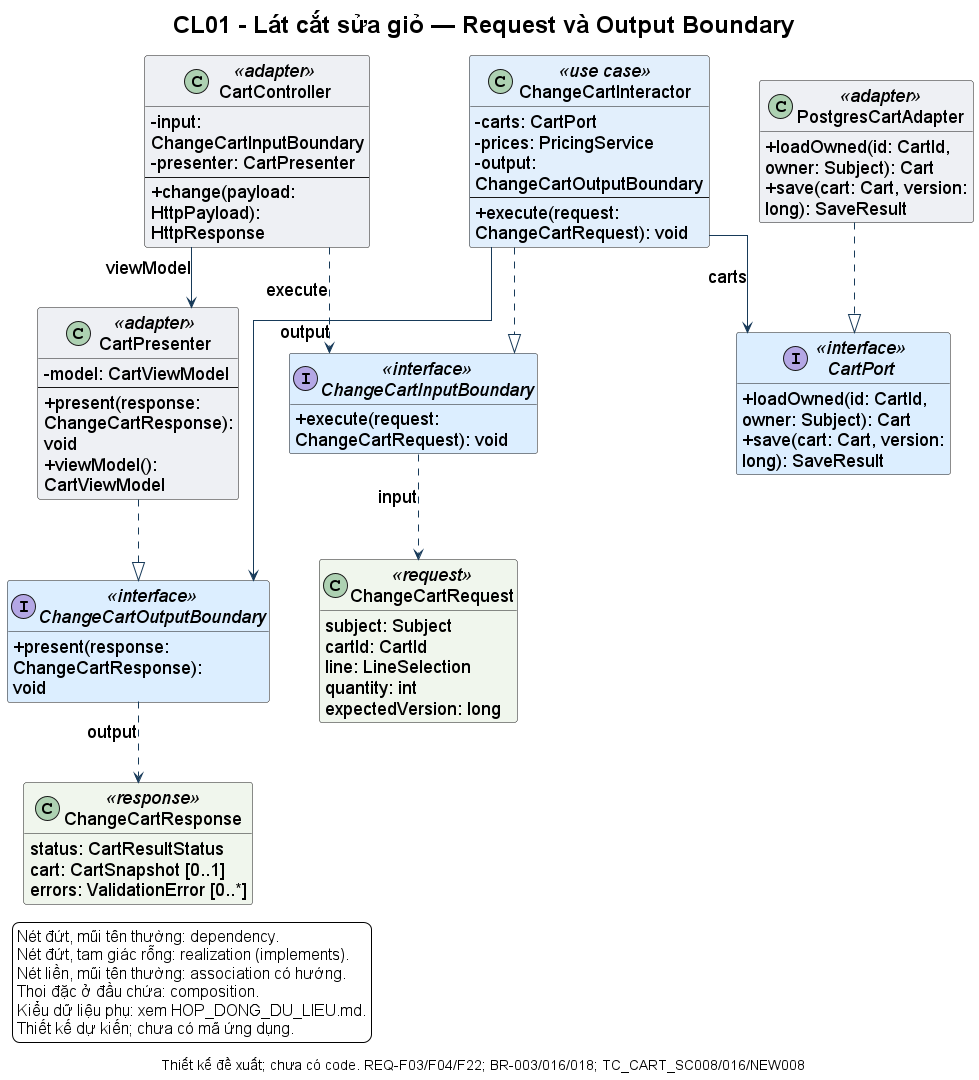

The diagram above was rendered by PlantUML. Its source (embedded in the PNG):
@startuml
!include style.iuml
skinparam classAttributeIconSize 0
skinparam linetype ortho
skinparam nodesep 50
skinparam ranksep 60
hide empty members
skinparam titleFontSize 24
skinparam legendFontSize 16
title CL01 - Lát cắt sửa giỏ — Request và Output Boundary
caption Thiết kế đề xuất; chưa có code. REQ-F03/F04/F22; BR-003/016/018; TC_CART_SC008/016/NEW008
top to bottom direction
class CartController <<adapter>> #EEF0F4 {
  - input: ChangeCartInputBoundary
  - presenter: CartPresenter
  --
  + change(payload: HttpPayload): HttpResponse
}
interface ChangeCartInputBoundary <<interface>> #DCEEFF {
  + execute(request: ChangeCartRequest): void
}
class ChangeCartInteractor <<use case>> #E2EFFC {
  - carts: CartPort
  - prices: PricingService
  - output: ChangeCartOutputBoundary
  --
  + execute(request: ChangeCartRequest): void
}
class ChangeCartRequest <<request>> #F0F6ED {
  subject: Subject
  cartId: CartId
  line: LineSelection
  quantity: int
  expectedVersion: long
}
class ChangeCartResponse <<response>> #F0F6ED {
  status: CartResultStatus
  cart: CartSnapshot [0..1]
  errors: ValidationError [0..*]
}
interface ChangeCartOutputBoundary <<interface>> #DCEEFF {
  + present(response: ChangeCartResponse): void
}
class CartPresenter <<adapter>> #EEF0F4 {
  - model: CartViewModel
  --
  + present(response: ChangeCartResponse): void
  + viewModel(): CartViewModel
}
interface CartPort <<interface>> #DCEEFF {
  + loadOwned(id: CartId, owner: Subject): Cart
  + save(cart: Cart, version: long): SaveResult
}
class PostgresCartAdapter <<adapter>> #EEF0F4 {
  + loadOwned(id: CartId, owner: Subject): Cart
  + save(cart: Cart, version: long): SaveResult
}
CartController ..> ChangeCartInputBoundary : execute
CartController --> CartPresenter : viewModel
ChangeCartInteractor ..|> ChangeCartInputBoundary
ChangeCartInteractor --> ChangeCartOutputBoundary : output
CartPresenter ..|> ChangeCartOutputBoundary
ChangeCartInteractor --> CartPort : carts
PostgresCartAdapter ..|> CartPort
ChangeCartInputBoundary ..> ChangeCartRequest : input
ChangeCartOutputBoundary ..> ChangeCartResponse : output
legend bottom left
  Nét đứt, mũi tên thường: dependency.
  Nét đứt, tam giác rỗng: realization (implements).
  Nét liền, mũi tên thường: association có hướng.
  Thoi đặc ở đầu chứa: composition.
  Kiểu dữ liệu phụ: xem HOP_DONG_DU_LIEU.md.
  Thiết kế dự kiến; chưa có mã ứng dụng.
endlegend
@enduml